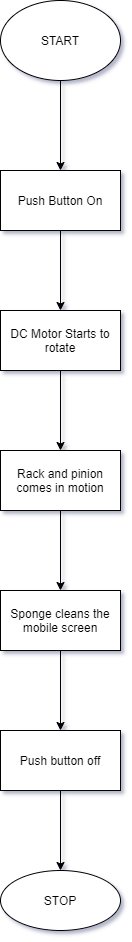

The diagram above was exported from draw.io. Its source (the exported page's mxGraphModel, read from the mxfile embedded in the PNG):
<mxGraphModel dx="1038" dy="500" grid="0" gridSize="10" guides="1" tooltips="1" connect="1" arrows="1" fold="1" page="1" pageScale="1" pageWidth="827" pageHeight="1169" background="#ffffff" math="0" shadow="1">
  <root>
    <mxCell id="WIyWlLk6GJQsqaUBKTNV-0" />
    <mxCell id="WIyWlLk6GJQsqaUBKTNV-1" parent="WIyWlLk6GJQsqaUBKTNV-0" />
    <mxCell id="L2jo0m0UiQI4m9sKw2gD-4" value="" style="edgeStyle=orthogonalEdgeStyle;rounded=0;orthogonalLoop=1;jettySize=auto;html=1;" edge="1" parent="WIyWlLk6GJQsqaUBKTNV-1" source="QlsAVSmj6eLsy92BsqDn-0" target="L2jo0m0UiQI4m9sKw2gD-3">
      <mxGeometry relative="1" as="geometry" />
    </mxCell>
    <mxCell id="QlsAVSmj6eLsy92BsqDn-0" value="START" style="ellipse;whiteSpace=wrap;html=1;" parent="WIyWlLk6GJQsqaUBKTNV-1" vertex="1">
      <mxGeometry x="340" y="30" width="120" height="80" as="geometry" />
    </mxCell>
    <mxCell id="L2jo0m0UiQI4m9sKw2gD-6" value="" style="edgeStyle=orthogonalEdgeStyle;rounded=0;orthogonalLoop=1;jettySize=auto;html=1;" edge="1" parent="WIyWlLk6GJQsqaUBKTNV-1" source="L2jo0m0UiQI4m9sKw2gD-3" target="L2jo0m0UiQI4m9sKw2gD-5">
      <mxGeometry relative="1" as="geometry" />
    </mxCell>
    <mxCell id="L2jo0m0UiQI4m9sKw2gD-3" value="Push Button On" style="whiteSpace=wrap;html=1;" vertex="1" parent="WIyWlLk6GJQsqaUBKTNV-1">
      <mxGeometry x="340" y="200" width="120" height="60" as="geometry" />
    </mxCell>
    <mxCell id="L2jo0m0UiQI4m9sKw2gD-8" value="" style="edgeStyle=orthogonalEdgeStyle;rounded=0;orthogonalLoop=1;jettySize=auto;html=1;" edge="1" parent="WIyWlLk6GJQsqaUBKTNV-1" source="L2jo0m0UiQI4m9sKw2gD-5" target="L2jo0m0UiQI4m9sKw2gD-7">
      <mxGeometry relative="1" as="geometry" />
    </mxCell>
    <mxCell id="L2jo0m0UiQI4m9sKw2gD-5" value="DC Motor Starts to rotate" style="whiteSpace=wrap;html=1;" vertex="1" parent="WIyWlLk6GJQsqaUBKTNV-1">
      <mxGeometry x="340" y="340" width="120" height="60" as="geometry" />
    </mxCell>
    <mxCell id="L2jo0m0UiQI4m9sKw2gD-10" value="" style="edgeStyle=orthogonalEdgeStyle;rounded=0;orthogonalLoop=1;jettySize=auto;html=1;" edge="1" parent="WIyWlLk6GJQsqaUBKTNV-1" source="L2jo0m0UiQI4m9sKw2gD-7" target="L2jo0m0UiQI4m9sKw2gD-9">
      <mxGeometry relative="1" as="geometry" />
    </mxCell>
    <mxCell id="L2jo0m0UiQI4m9sKw2gD-7" value="Rack and pinion comes in motion" style="whiteSpace=wrap;html=1;" vertex="1" parent="WIyWlLk6GJQsqaUBKTNV-1">
      <mxGeometry x="340" y="480" width="120" height="60" as="geometry" />
    </mxCell>
    <mxCell id="L2jo0m0UiQI4m9sKw2gD-12" value="" style="edgeStyle=orthogonalEdgeStyle;rounded=0;orthogonalLoop=1;jettySize=auto;html=1;" edge="1" parent="WIyWlLk6GJQsqaUBKTNV-1" source="L2jo0m0UiQI4m9sKw2gD-9" target="L2jo0m0UiQI4m9sKw2gD-11">
      <mxGeometry relative="1" as="geometry" />
    </mxCell>
    <mxCell id="L2jo0m0UiQI4m9sKw2gD-9" value="Sponge cleans the mobile screen" style="whiteSpace=wrap;html=1;" vertex="1" parent="WIyWlLk6GJQsqaUBKTNV-1">
      <mxGeometry x="340" y="620" width="120" height="60" as="geometry" />
    </mxCell>
    <mxCell id="L2jo0m0UiQI4m9sKw2gD-14" value="" style="edgeStyle=orthogonalEdgeStyle;rounded=0;orthogonalLoop=1;jettySize=auto;html=1;" edge="1" parent="WIyWlLk6GJQsqaUBKTNV-1" source="L2jo0m0UiQI4m9sKw2gD-11" target="L2jo0m0UiQI4m9sKw2gD-13">
      <mxGeometry relative="1" as="geometry" />
    </mxCell>
    <mxCell id="L2jo0m0UiQI4m9sKw2gD-11" value="Push button off" style="whiteSpace=wrap;html=1;" vertex="1" parent="WIyWlLk6GJQsqaUBKTNV-1">
      <mxGeometry x="340" y="760" width="120" height="60" as="geometry" />
    </mxCell>
    <mxCell id="L2jo0m0UiQI4m9sKw2gD-13" value="STOP" style="ellipse;whiteSpace=wrap;html=1;" vertex="1" parent="WIyWlLk6GJQsqaUBKTNV-1">
      <mxGeometry x="340" y="900" width="120" height="60" as="geometry" />
    </mxCell>
  </root>
</mxGraphModel>